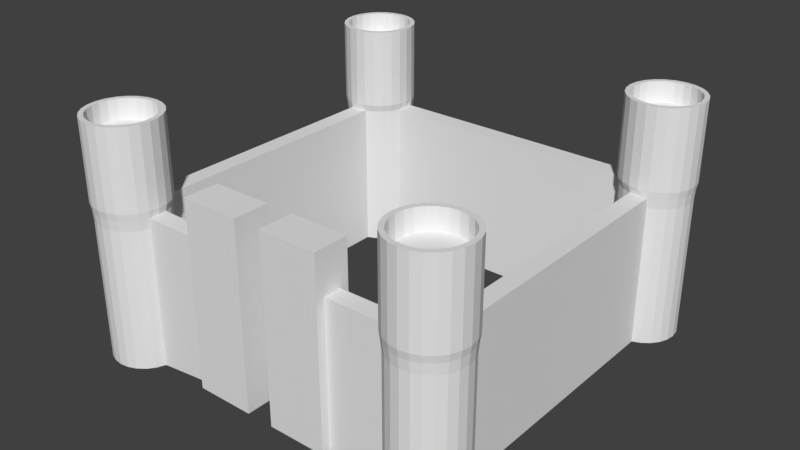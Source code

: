 # Source: Castle.blend  (saved by Blender 2.79.0; exported with 4.5.12 LTS)
import bpy
from mathutils import Matrix  # noqa: F401  (used for matrix-valued properties, if any)

bpy.ops.wm.read_factory_settings(use_empty=True)
scene = bpy.context.scene
scene.name = 'Scene'

# ---- collections
col_collection_1 = bpy.data.collections.new('Collection 1'); scene.collection.children.link(col_collection_1)

# ---- world
world_world = bpy.data.worlds.new('World'); scene.world = world_world
world_world.color = (0.05088, 0.05088, 0.05088)
world_world.use_sun_shadow = False
world_world.sun_shadow_jitter_overblur = 0.0
world_world.cycles.sampling_method = 'MANUAL'

# ---- meshes
me_cylinder_001 = bpy.data.meshes.new('Cylinder.001')
me_cylinder_001.from_pydata([(-4.8, -5.8, -0.08145), (-4.792, -5.823, 1.919), (-4.541, -5.766, -0.08145), (-4.276, -5.685, 1.919), (-4.063, -5.521, 1.919), (-3.899, -5.308, 1.919), (-3.834, -5.059, -0.08145), (-3.934, -4.3, 1.919), (-4.093, -4.093, 1.919), (-4.3, -3.934, -0.08145), (-4.3, -3.934, 1.919), (-4.541, -3.834, -0.08145), (-4.541, -3.834, 1.919), (-5.059, -3.834, -0.08145), (-5.3, -3.934, -0.08145), (-5.308, -3.899, 1.919), (-5.521, -4.063, 1.919), (-5.685, -4.276, 1.919), (-5.8, -4.8, -0.08145), (-5.823, -4.792, 1.919), (-5.766, -5.059, -0.08145), (-5.788, -5.059, 1.919), (-5.666, -5.3, -0.08145), (-5.685, -5.308, 1.919), (-5.507, -5.507, -0.08145), (-5.521, -5.521, 1.919), (-5.3, -5.666, -0.08145), (-5.059, -5.788, 1.919), (-2.081, -5.054, 1.911), (-2.081, -5.054, 0.01022), (-2.081, -4.542, 1.911), (-4.561, -5.691, 2.796), (-4.8, -5.723, 2.796), (-4.001, -5.261, 2.796), (-3.877, -4.8, 2.796), (-3.909, -4.561, 2.796), (-4.148, -4.148, 2.796), (-4.339, -4.001, 2.796), (-4.561, -3.909, 2.796), (-4.8, -3.877, 2.796), (-5.039, -3.909, 2.796), (-5.452, -4.148, 2.796), (-5.691, -5.039, 2.796), (-5.039, -5.691, 2.796), (-3.777, -4.526, 2.796), (-3.882, -4.27, 2.796), (-4.051, -4.051, 2.796), (-4.526, -3.777, 2.796), (-5.718, -4.27, 2.796), (-5.549, -5.549, 2.796), (-3.882, -5.33, 2.796), (-5.074, -3.777, 2.796), (-5.33, -3.882, 2.796), (-4.526, -5.823, 2.796), (-4.27, -5.718, 2.796), (-3.741, -4.8, 2.796), (-4.8, -3.741, 2.796), (-3.777, -4.526, 3.067), (-4.27, -3.882, 3.067), (-4.526, -3.777, 3.067), (-4.148, -5.452, 3.067), (-4.001, -5.261, 3.067), (-4.001, -4.339, 3.067), (-4.148, -4.148, 3.067), (-4.561, -3.909, 3.067), (-4.8, -3.877, 3.067), (-5.261, -4.001, 3.067), (-5.452, -4.148, 3.067), (-5.691, -5.039, 3.067), (-5.039, -5.691, 3.067), (-4.051, -5.549, 3.067), (-3.741, -4.8, 3.067), (-5.33, -5.718, 3.067), (-4.8, -3.741, 3.067), (-5.074, -3.777, 3.067), (-5.33, -3.882, 3.067), (-5.549, -4.051, 3.067), (-3.882, -5.33, 3.067), (-5.549, -5.549, 3.067), (-4.27, -5.718, 3.067), (-5.718, -4.27, 3.067), (-5.718, -4.27, 2.013), (-5.549, -5.549, 2.013), (-4.8, -3.741, 2.013), (-5.074, -3.777, 2.013), (-5.859, -4.8, 2.013), (-4.526, -5.823, 2.013), (-3.741, -4.8, 2.013), (-5.823, -5.074, 2.013), (-5.823, -4.526, 2.013), (-4.27, -3.882, 2.013), (-4.541, -5.766, 1.784), (-4.3, -5.666, 1.784), (-4.093, -5.507, 1.784), (-3.834, -5.059, 1.784), (-4.093, -4.093, 1.784), (-4.3, -3.934, 1.784), (-4.541, -3.834, 1.784), (-5.3, -3.934, 1.784), (-5.8, -4.8, 1.784), (-5.507, -5.507, 1.784), (-5.3, -5.666, 1.784), (-2.081, -5.054, 1.779), (-2.081, -4.542, 1.779), (-4.525, -5.788, 1.919), (-4.8, -5.8, 1.784), (-4.3, -5.666, -0.08145), (-4.093, -5.507, -0.08145), (-3.934, -5.3, -0.08145), (-3.934, -5.3, 1.784), (-3.796, -5.059, 1.919), (-3.8, -4.8, -0.08145), (-3.8, -4.8, 1.919), (-3.834, -4.541, -0.08145), (-3.834, -4.541, 1.919), (-3.834, -4.541, 1.784), (-3.934, -4.3, -0.08145), (-3.934, -4.3, 1.784), (-4.093, -4.093, -0.08145), (-4.8, -3.8, -0.08145), (-4.8, -3.8, 1.919), (-5.059, -3.796, 1.919), (-5.059, -3.834, 1.784), (-5.507, -4.093, -0.08145), (-5.507, -4.093, 1.784), (-5.666, -4.3, -0.08145), (-5.666, -4.3, 1.784), (-5.766, -4.541, -0.08145), (-5.788, -4.525, 1.919), (-5.766, -4.541, 1.784), (-5.766, -5.059, 1.784), (-5.666, -5.3, 1.784), (-5.308, -5.685, 1.919), (-5.059, -5.766, -0.08145), (-5.059, -5.766, 1.784), (-2.081, -4.798, 0.01022), (-2.081, -4.798, 1.911), (-1.728, -4.798, 1.779), (-4.27, -3.882, 2.796), (-3.882, -5.33, 2.013), (-5.33, -3.882, 2.013), (-4.8, -5.859, 2.013), (-4.27, -5.718, 2.013), (-5.33, -5.718, 2.013), (-3.777, -5.074, 2.013), (-4.339, -5.599, 2.796), (-4.148, -5.452, 2.796), (-3.909, -5.039, 2.796), (-4.001, -4.339, 2.796), (-5.261, -4.001, 2.796), (-5.599, -4.339, 2.796), (-5.691, -4.561, 2.796), (-5.723, -4.8, 2.796), (-5.599, -5.261, 2.796), (-5.452, -5.452, 2.796), (-5.261, -5.599, 2.796), (-4.526, -5.823, 3.067), (-4.8, -5.859, 2.796), (-4.8, -5.859, 3.067), (-5.599, -4.339, 3.067), (-4.051, -4.051, 3.067), (-5.823, -4.526, 3.067), (-5.823, -4.526, 2.796), (-4.339, -5.599, 3.067), (-5.549, -4.051, 2.013), (-5.549, -4.051, 2.796), (-5.718, -5.33, 2.013), (-5.718, -5.33, 2.796), (-5.859, -4.8, 2.796), (-5.074, -5.823, 2.013), (-5.074, -5.823, 2.796), (-3.777, -5.074, 2.796), (-5.33, -5.718, 2.796), (-4.051, -5.549, 2.796), (-5.823, -5.074, 2.796), (-4.526, -3.777, 2.013), (-4.051, -4.051, 2.013), (-3.777, -4.526, 2.013), (-3.882, -4.27, 3.067), (-4.8, -5.723, 3.067), (-4.561, -5.691, 3.067), (-5.074, -5.823, 3.067), (-3.777, -5.074, 3.067), (-5.039, -3.909, 3.067), (-4.051, -5.549, 2.013), (-3.882, -4.27, 2.013), (-3.909, -5.039, 3.067), (-3.877, -4.8, 3.067), (-3.909, -4.561, 3.067), (-4.339, -4.001, 3.067), (-5.691, -4.561, 3.067), (-5.723, -4.8, 3.067), (-5.599, -5.261, 3.067), (-5.452, -5.452, 3.067), (-5.261, -5.599, 3.067), (-5.823, -5.074, 3.067), (-5.718, -5.33, 3.067), (-5.859, -4.8, 3.067), (-4.8, 5.8, -0.08145), (-4.792, 5.823, 1.919), (-4.541, 5.766, -0.08145), (-4.276, 5.685, 1.919), (-4.063, 5.521, 1.919), (-3.899, 5.308, 1.919), (-3.834, 5.059, -0.08145), (-3.934, 4.3, 1.919), (-4.093, 4.093, 1.919), (-4.3, 3.934, -0.08145), (-4.3, 3.934, 1.919), (-4.541, 3.834, -0.08145), (-4.541, 3.834, 1.919), (-5.059, 3.834, -0.08145), (-5.3, 3.934, -0.08145), (-5.308, 3.899, 1.919), (-5.521, 4.063, 1.919), (-5.685, 4.276, 1.919), (-5.8, 4.8, -0.08145), (-5.823, 4.792, 1.919), (-5.766, 5.059, -0.08145), (-5.788, 5.059, 1.919), (-5.666, 5.3, -0.08145), (-5.685, 5.308, 1.919), (-5.507, 5.507, -0.08145), (-5.521, 5.521, 1.919), (-5.3, 5.666, -0.08145), (-5.059, 5.788, 1.919), (0.0, 5.059, 1.919), (0.0, 5.059, -0.08145), (0.0, 4.541, -0.08145), (0.0, 4.541, 1.919), (-4.541, 0.0, 1.919), (-4.8, 0.0, 1.919), (-5.059, 0.0, 1.919), (-4.561, 5.691, 2.796), (-4.8, 5.723, 2.796), (-4.001, 5.261, 2.796), (-3.877, 4.8, 2.796), (-3.909, 4.561, 2.796), (-4.148, 4.148, 2.796), (-4.339, 4.001, 2.796), (-4.561, 3.909, 2.796), (-4.8, 3.877, 2.796), (-5.039, 3.909, 2.796), (-5.452, 4.148, 2.796), (-5.691, 5.039, 2.796), (-5.039, 5.691, 2.796), (-3.777, 4.526, 2.796), (-3.882, 4.27, 2.796), (-4.051, 4.051, 2.796), (-4.526, 3.777, 2.796), (-5.718, 4.27, 2.796), (-5.549, 5.549, 2.796), (-3.882, 5.33, 2.796), (-5.074, 3.777, 2.796), (-5.33, 3.882, 2.796), (-4.526, 5.823, 2.796), (-4.27, 5.718, 2.796), (-3.741, 4.8, 2.796), (-4.8, 3.741, 2.796), (-3.777, 4.526, 3.067), (-4.27, 3.882, 3.067), (-4.526, 3.777, 3.067), (-4.148, 5.452, 3.067), (-4.001, 5.261, 3.067), (-4.001, 4.339, 3.067), (-4.148, 4.148, 3.067), (-4.561, 3.909, 3.067), (-4.8, 3.877, 3.067), (-5.261, 4.001, 3.067), (-5.452, 4.148, 3.067), (-5.691, 5.039, 3.067), (-5.039, 5.691, 3.067), (-4.051, 5.549, 3.067), (-3.741, 4.8, 3.067), (-5.33, 5.718, 3.067), (-4.8, 3.741, 3.067), (-5.074, 3.777, 3.067), (-5.33, 3.882, 3.067), (-5.549, 4.051, 3.067), (-3.882, 5.33, 3.067), (-5.549, 5.549, 3.067), (-4.27, 5.718, 3.067), (-5.718, 4.27, 3.067), (-5.718, 4.27, 2.013), (-5.549, 5.549, 2.013), (-4.8, 3.741, 2.013), (-5.074, 3.777, 2.013), (-5.859, 4.8, 2.013), (-4.526, 5.823, 2.013), (-3.741, 4.8, 2.013), (-5.823, 5.074, 2.013), (-5.823, 4.526, 2.013), (-4.27, 3.882, 2.013), (-4.541, 5.766, 1.784), (-4.3, 5.666, 1.784), (-4.093, 5.507, 1.784), (-3.834, 5.059, 1.784), (-4.093, 4.093, 1.784), (-4.3, 3.934, 1.784), (-4.541, 3.834, 1.784), (-5.3, 3.934, 1.784), (-5.8, 4.8, 1.784), (-5.507, 5.507, 1.784), (-5.3, 5.666, 1.784), (0.0, 5.059, 1.784), (0.0, 4.541, 1.784), (-4.8, 0.0, 1.784), (-5.059, 0.0, 1.784), (-4.541, 0.0, -0.08145), (-4.541, 0.0, 1.784), (-4.8, 0.0, -0.08145), (-5.059, 0.0, -0.08145), (-4.525, 5.788, 1.919), (-4.8, 5.8, 1.784), (-4.3, 5.666, -0.08145), (-4.093, 5.507, -0.08145), (-3.934, 5.3, -0.08145), (-3.934, 5.3, 1.784), (-3.796, 5.059, 1.919), (-3.8, 4.8, -0.08145), (-3.8, 4.8, 1.919), (-3.834, 4.541, -0.08145), (-3.834, 4.541, 1.919), (-3.834, 4.541, 1.784), (-3.934, 4.3, -0.08145), (-3.934, 4.3, 1.784), (-4.093, 4.093, -0.08145), (-4.8, 3.8, -0.08145), (-4.8, 3.8, 1.919), (-5.059, 3.796, 1.919), (-5.059, 3.834, 1.784), (-5.507, 4.093, -0.08145), (-5.507, 4.093, 1.784), (-5.666, 4.3, -0.08145), (-5.666, 4.3, 1.784), (-5.766, 4.541, -0.08145), (-5.788, 4.525, 1.919), (-5.766, 4.541, 1.784), (-5.766, 5.059, 1.784), (-5.666, 5.3, 1.784), (-5.308, 5.685, 1.919), (-5.059, 5.766, -0.08145), (-5.059, 5.766, 1.784), (0.0, 4.8, -0.08145), (0.0, 4.8, 1.919), (0.0, 4.8, 1.784), (-4.27, 3.882, 2.796), (-3.882, 5.33, 2.013), (-5.33, 3.882, 2.013), (-4.8, 5.859, 2.013), (-4.27, 5.718, 2.013), (-5.33, 5.718, 2.013), (-3.777, 5.074, 2.013), (-4.339, 5.599, 2.796), (-4.148, 5.452, 2.796), (-3.909, 5.039, 2.796), (-4.001, 4.339, 2.796), (-5.261, 4.001, 2.796), (-5.599, 4.339, 2.796), (-5.691, 4.561, 2.796), (-5.723, 4.8, 2.796), (-5.599, 5.261, 2.796), (-5.452, 5.452, 2.796), (-5.261, 5.599, 2.796), (-4.526, 5.823, 3.067), (-4.8, 5.859, 2.796), (-4.8, 5.859, 3.067), (-5.599, 4.339, 3.067), (-4.051, 4.051, 3.067), (-5.823, 4.526, 3.067), (-5.823, 4.526, 2.796), (-4.339, 5.599, 3.067), (-5.549, 4.051, 2.013), (-5.549, 4.051, 2.796), (-5.718, 5.33, 2.013), (-5.718, 5.33, 2.796), (-5.859, 4.8, 2.796), (-5.074, 5.823, 2.013), (-5.074, 5.823, 2.796), (-3.777, 5.074, 2.796), (-5.33, 5.718, 2.796), (-4.051, 5.549, 2.796), (-5.823, 5.074, 2.796), (-4.526, 3.777, 2.013), (-4.051, 4.051, 2.013), (-3.777, 4.526, 2.013), (-3.882, 4.27, 3.067), (-4.8, 5.723, 3.067), (-4.561, 5.691, 3.067), (-5.074, 5.823, 3.067), (-3.777, 5.074, 3.067), (-5.039, 3.909, 3.067), (-4.051, 5.549, 2.013), (-3.882, 4.27, 2.013), (-3.909, 5.039, 3.067), (-3.877, 4.8, 3.067), (-3.909, 4.561, 3.067), (-4.339, 4.001, 3.067), (-5.691, 4.561, 3.067), (-5.723, 4.8, 3.067), (-5.599, 5.261, 3.067), (-5.452, 5.452, 3.067), (-5.261, 5.599, 3.067), (-5.823, 5.074, 3.067), (-5.718, 5.33, 3.067), (-5.859, 4.8, 3.067), (-2.081, -5.31, 0.01022), (-2.081, -5.31, 2.465), (-2.081, -4.286, 0.01022), (-2.081, -4.286, 2.465), (-0.3945, -5.31, 0.01022), (-0.3945, -5.31, 2.465), (-0.3945, -4.286, 0.01022), (-0.3945, -4.286, 2.465), (-2.081, -5.054, 2.465), (-2.081, -4.798, 2.465), (-2.081, -4.542, 2.465), (-0.3945, -5.054, 0.01022), (-0.3945, -4.798, 0.01022), (-0.3945, -4.542, 0.01022), (-0.3945, -4.542, 2.465), (-0.3945, -4.798, 2.465), (-0.3945, -5.054, 2.465), (-2.081, -5.31, 1.911), (-2.081, -4.286, 1.911), (-0.3945, -4.286, 1.911), (-0.3945, -5.31, 1.911), (-0.3945, -4.542, 1.911), (-0.3945, -4.798, 1.911), (-0.3945, -5.054, 1.911), (-2.081, -4.286, 1.779), (-0.3945, -4.286, 1.779), (-0.3945, -5.31, 1.779), (-0.3945, -4.542, 1.779), (-0.3945, -4.798, 1.779), (-0.3945, -5.054, 1.779), (-2.081, -5.31, 1.779), (-2.081, -4.542, 0.01022)], [], [(105, 91, 104, 1), (91, 92, 3, 104), (92, 93, 4, 3), (93, 109, 5, 4), (109, 94, 110, 5), (115, 117, 7, 114), (117, 95, 8, 7), (95, 96, 10, 8), (96, 97, 12, 10), (122, 307, 311, 13), (119, 310, 308, 11), (122, 98, 15, 121), (98, 124, 16, 15), (124, 126, 17, 16), (126, 129, 128, 17), (129, 99, 19, 128), (99, 130, 21, 19), (130, 131, 23, 21), (131, 100, 25, 23), (100, 101, 132, 25), (101, 134, 27, 132), (134, 105, 1, 27), (0, 133, 26, 24, 22, 20, 18, 127, 125, 123, 14, 13, 119, 11, 9, 118, 116, 113, 111, 6, 108, 107, 106, 2), (102, 137, 136, 28), (137, 103, 30, 136), (13, 311, 310, 119), (12, 230, 231, 120), (97, 309, 230, 12), (120, 231, 232, 121), (31, 145, 146, 33, 147, 34, 35, 148, 36, 37, 38, 39, 40, 149, 41, 150, 151, 152, 42, 153, 154, 155, 43, 32), (47, 59, 58, 138), (146, 60, 61, 33), (165, 76, 75, 52), (138, 58, 160, 46), (145, 163, 60, 146), (53, 156, 158, 157), (41, 67, 159, 150), (46, 160, 178, 45), (162, 161, 80, 48), (31, 180, 163, 145), (51, 74, 73, 56), (149, 66, 67, 41), (45, 178, 57, 44), (56, 73, 59, 47), (32, 179, 180, 31), (170, 181, 72, 172), (40, 183, 66, 149), (44, 57, 71, 55), (55, 71, 182, 171), (39, 65, 183, 40), (50, 77, 70, 173), (87, 55, 171, 144), (85, 168, 162, 89), (84, 51, 56, 83), (86, 53, 157, 141), (185, 45, 44, 177), (184, 173, 54, 142), (166, 167, 174, 88), (164, 165, 52, 140), (90, 138, 46, 176), (144, 171, 50, 139), (143, 172, 49, 82), (89, 162, 48, 81), (83, 56, 47, 175), (177, 44, 55, 87), (142, 54, 53, 86), (88, 174, 168, 85), (140, 52, 51, 84), (176, 46, 45, 185), (139, 50, 173, 184), (82, 49, 167, 166), (81, 48, 165, 164), (175, 47, 138, 90), (180, 156, 79, 163), (163, 79, 70, 60), (60, 70, 77, 61), (61, 77, 182, 186), (186, 182, 71, 187), (187, 71, 57, 188), (188, 57, 178, 62), (62, 178, 160, 63), (63, 160, 58, 189), (189, 58, 59, 64), (64, 59, 73, 65), (65, 73, 74, 183), (183, 74, 75, 66), (66, 75, 76, 67), (67, 76, 80, 159), (159, 80, 161, 190), (191, 197, 195, 68), (68, 195, 196, 192), (192, 196, 78, 193), (193, 78, 72, 194), (194, 72, 181, 69), (69, 181, 158, 179), (171, 182, 77, 50), (33, 61, 186, 147), (152, 191, 68, 42), (172, 72, 78, 49), (147, 186, 187, 34), (42, 68, 192, 153), (54, 79, 156, 53), (34, 187, 188, 35), (35, 188, 62, 148), (52, 75, 74, 51), (148, 62, 63, 36), (155, 194, 69, 43), (49, 78, 196, 167), (36, 63, 189, 37), (43, 69, 179, 32), (48, 80, 76, 165), (37, 189, 64, 38), (173, 70, 79, 54), (38, 64, 65, 39), (12, 175, 90, 10), (17, 81, 164, 16), (25, 82, 166, 23), (5, 139, 184, 4), (8, 176, 185, 7), (15, 140, 84, 121), (21, 88, 85, 19), (1, 141, 169, 27), (3, 142, 86, 104), (114, 177, 87, 112), (120, 83, 175, 12), (128, 89, 81, 17), (132, 143, 82, 25), (110, 144, 139, 5), (10, 90, 176, 8), (16, 164, 140, 15), (23, 166, 88, 21), (4, 184, 142, 3), (7, 185, 177, 114), (104, 86, 141, 1), (121, 84, 83, 120), (19, 85, 89, 128), (27, 169, 143, 132), (112, 87, 144, 110), (11, 308, 309, 97), (135, 437, 103, 137), (29, 135, 137, 102), (133, 0, 105, 134), (26, 133, 134, 101), (24, 26, 101, 100), (22, 24, 100, 131), (20, 22, 131, 130), (18, 20, 130, 99), (127, 18, 99, 129), (14, 123, 124, 98), (13, 14, 98, 122), (121, 232, 307, 122), (9, 11, 97, 96), (118, 9, 96, 95), (116, 118, 95, 117), (108, 6, 94, 109), (107, 108, 109, 93), (106, 107, 93, 92), (2, 106, 92, 91), (0, 2, 91, 105), (174, 195, 197, 168), (150, 159, 190, 151), (168, 197, 161, 162), (169, 170, 172, 143), (141, 157, 170, 169), (179, 158, 156, 180), (190, 161, 197, 191), (151, 190, 191, 152), (167, 196, 195, 174), (153, 192, 193, 154), (157, 158, 181, 170), (154, 193, 194, 155), (125, 127, 129, 126), (123, 125, 126, 124), (113, 116, 117, 115), (313, 199, 312, 293), (293, 312, 201, 294), (294, 201, 202, 295), (295, 202, 203, 317), (317, 203, 318, 296), (321, 319, 343, 228), (323, 321, 228, 305), (323, 322, 205, 325), (325, 205, 206, 297), (297, 206, 208, 298), (298, 208, 210, 299), (330, 211, 311, 307), (327, 209, 308, 310), (330, 329, 213, 300), (300, 213, 214, 332), (332, 214, 215, 334), (334, 215, 336, 337), (337, 336, 217, 301), (301, 217, 219, 338), (338, 219, 221, 339), (339, 221, 223, 302), (302, 223, 340, 303), (303, 340, 225, 342), (342, 225, 199, 313), (198, 200, 314, 315, 316, 204, 319, 321, 324, 326, 207, 209, 327, 211, 212, 331, 333, 335, 216, 218, 220, 222, 224, 341), (304, 226, 344, 345), (345, 344, 229, 305), (318, 320, 344, 226), (296, 318, 226, 304), (320, 322, 229, 344), (319, 204, 227, 343), (309, 306, 231, 230), (306, 307, 232, 231), (211, 327, 310, 311), (210, 328, 231, 230), (299, 210, 230, 309), (328, 329, 232, 231), (233, 234, 245, 363, 362, 361, 244, 360, 359, 358, 243, 357, 242, 241, 240, 239, 238, 356, 237, 236, 355, 235, 354, 353), (249, 346, 260, 261), (354, 235, 263, 262), (373, 254, 277, 278), (346, 248, 368, 260), (353, 354, 262, 371), (255, 365, 366, 364), (243, 358, 367, 269), (248, 247, 386, 368), (370, 250, 282, 369), (233, 353, 371, 388), (253, 258, 275, 276), (357, 243, 269, 268), (247, 246, 259, 386), (258, 249, 261, 275), (234, 233, 388, 387), (378, 380, 274, 389), (242, 357, 268, 391), (246, 257, 273, 259), (257, 379, 390, 273), (241, 242, 391, 267), (252, 381, 272, 279), (289, 352, 379, 257), (287, 291, 370, 376), (286, 285, 258, 253), (288, 349, 365, 255), (393, 385, 246, 247), (392, 350, 256, 381), (374, 290, 382, 375), (372, 348, 254, 373), (292, 384, 248, 346), (352, 347, 252, 379), (351, 284, 251, 380), (291, 283, 250, 370), (285, 383, 249, 258), (385, 289, 257, 246), (350, 288, 255, 256), (290, 287, 376, 382), (348, 286, 253, 254), (384, 393, 247, 248), (347, 392, 381, 252), (284, 374, 375, 251), (283, 372, 373, 250), (383, 292, 346, 249), (388, 371, 281, 364), (371, 262, 272, 281), (262, 263, 279, 272), (263, 394, 390, 279), (394, 395, 273, 390), (395, 396, 259, 273), (396, 264, 386, 259), (264, 265, 368, 386), (265, 397, 260, 368), (397, 266, 261, 260), (266, 267, 275, 261), (267, 391, 276, 275), (391, 268, 277, 276), (268, 269, 278, 277), (269, 367, 282, 278), (367, 398, 369, 282), (399, 270, 403, 405), (270, 400, 404, 403), (400, 401, 280, 404), (401, 402, 274, 280), (402, 271, 389, 274), (271, 387, 366, 389), (379, 252, 279, 390), (235, 355, 394, 263), (360, 244, 270, 399), (380, 251, 280, 274), (355, 236, 395, 394), (244, 361, 400, 270), (256, 255, 364, 281), (236, 237, 396, 395), (237, 356, 264, 396), (254, 253, 276, 277), (356, 238, 265, 264), (363, 245, 271, 402), (251, 375, 404, 280), (238, 239, 397, 265), (245, 234, 387, 271), (250, 373, 278, 282), (239, 240, 266, 397), (381, 256, 281, 272), (240, 241, 267, 266), (210, 208, 292, 383), (215, 214, 372, 283), (223, 221, 374, 284), (203, 202, 392, 347), (206, 205, 393, 384), (213, 329, 286, 348), (219, 217, 287, 290), (199, 225, 377, 349), (201, 312, 288, 350), (322, 320, 289, 385), (328, 210, 383, 285), (336, 215, 283, 291), (340, 223, 284, 351), (318, 203, 347, 352), (208, 206, 384, 292), (214, 213, 348, 372), (221, 219, 290, 374), (202, 201, 350, 392), (205, 322, 385, 393), (312, 199, 349, 288), (329, 328, 285, 286), (217, 336, 291, 287), (225, 340, 351, 377), (320, 318, 352, 289), (209, 299, 309, 308), (310, 311, 307, 306), (308, 310, 306, 309), (204, 296, 304, 227), (343, 345, 305, 228), (227, 304, 345, 343), (341, 342, 313, 198), (224, 303, 342, 341), (222, 302, 303, 224), (220, 339, 302, 222), (218, 338, 339, 220), (216, 301, 338, 218), (335, 337, 301, 216), (212, 300, 332, 331), (211, 330, 300, 212), (329, 330, 307, 232), (207, 298, 299, 209), (326, 297, 298, 207), (324, 325, 297, 326), (322, 323, 305, 229), (316, 317, 296, 204), (315, 295, 317, 316), (314, 294, 295, 315), (200, 293, 294, 314), (198, 313, 293, 200), (382, 376, 405, 403), (358, 359, 398, 367), (376, 370, 369, 405), (377, 351, 380, 378), (349, 377, 378, 365), (387, 388, 364, 366), (398, 399, 405, 369), (359, 360, 399, 398), (375, 382, 403, 404), (361, 362, 401, 400), (365, 378, 389, 366), (362, 363, 402, 401), (333, 334, 337, 335), (331, 332, 334, 333), (321, 323, 325, 324), (30, 416, 409, 424), (424, 409, 413, 425), (429, 422, 411, 426), (426, 411, 407, 423), (29, 417, 410, 406), (422, 414, 407, 411), (413, 409, 416, 420), (420, 416, 415, 421), (421, 415, 414, 422), (408, 412, 419, 437), (437, 419, 418, 135), (135, 418, 417, 29), (425, 413, 420, 427), (427, 420, 421, 428), (428, 421, 422, 429), (423, 407, 414, 28), (28, 414, 415, 136), (136, 415, 416, 30), (436, 423, 28, 102), (434, 428, 429, 435), (433, 427, 428, 434), (431, 425, 427, 433), (432, 426, 423, 436), (435, 429, 426, 432), (430, 424, 425, 431), (103, 30, 424, 430), (437, 103, 430, 408), (408, 430, 431, 412), (417, 435, 432, 410), (410, 432, 436, 406), (412, 431, 433, 419), (419, 433, 434, 418), (418, 434, 435, 417), (406, 436, 102, 29), (114, 30, 103, 115), (6, 29, 102, 94), (111, 135, 29, 6), (112, 136, 30, 114), (94, 102, 28, 110), (110, 28, 136, 112), (115, 103, 437, 113), (113, 437, 135, 111)])
me_cylinder_001.use_remesh_preserve_volume = False
me_cylinder_001.use_remesh_preserve_attributes = False
me_cylinder_001.use_mirror_vertex_groups = False
me_cylinder_001.update()

# ---- objects
ob_cylinder_001 = bpy.data.objects.new('Cylinder.001', me_cylinder_001)

# ---- transforms, parenting, visibility, modifiers, constraints
ob_cylinder_001.location = (0.0, 0.0, 2.384e-07)
ob_cylinder_001.scale = (1.5, 1.5, 3.266)
ob_cylinder_001.lineart.crease_threshold = 0.0
_m = ob_cylinder_001.modifiers.new('Mirror', 'MIRROR')

# ---- collection membership
col_collection_1.objects.link(ob_cylinder_001)

# ---- scene / render settings (as saved in the file)
scene.frame_start = 1; scene.frame_end = 250; scene.frame_set(1)
scene.render.engine = 'BLENDER_EEVEE_NEXT'
scene.render.resolution_percentage = 50
scene.render.dither_intensity = 0.0
scene.cycles.use_denoising = False
scene.cycles.samples = 128
scene.cycles.sampling_pattern = 'TABULATED_SOBOL'
scene.cycles.use_adaptive_sampling = False
scene.cycles.use_light_tree = False
scene.cycles.blur_glossy = 0.0
scene.cycles.sample_clamp_indirect = 0.0
scene.view_settings.view_transform = 'Standard'
bpy.context.view_layer.update()

# ---- added for rendering (the .blend has no active camera and no usable light): camera, sun
cam_auto = bpy.data.cameras.new('AutoCamera')
cam_auto.lens = 50.0
cam_auto.sensor_width = 36.0
cam_auto.clip_end = 1000.0
ob_auto_camera = bpy.data.objects.new('AutoCamera', cam_auto)
scene.collection.objects.link(ob_auto_camera)
ob_auto_camera.location = (24.8913, -29.8695, 24.7891)
ob_auto_camera.rotation_euler = (1.09748, -7.21219e-08, 0.694738)
scene.camera = ob_auto_camera
light_auto_sun = bpy.data.lights.new('AutoSun', 'SUN')
light_auto_sun.energy = 3.0
light_auto_sun.angle = 0.0523599
ob_auto_sun = bpy.data.objects.new('AutoSun', light_auto_sun)
scene.collection.objects.link(ob_auto_sun)
ob_auto_sun.rotation_euler = (0.872665, 0.174533, 0.523599)
bpy.context.view_layer.update()

